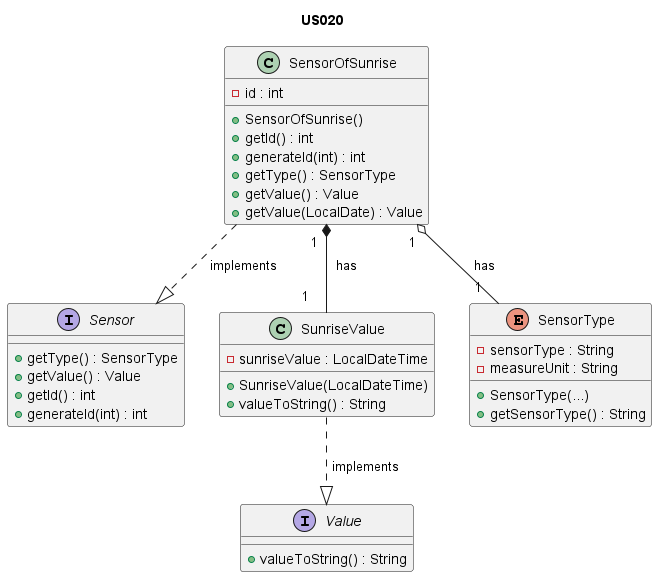

The diagram above was rendered by PlantUML. Its source (embedded in the PNG):
@startuml

title US020

/'
As Product Owner, I want the system to have a type of sensor
that gives the sunrise instant for a given calendar date.
'/

interface Sensor {
    + getType() : SensorType
    + getValue() : Value
    + getId() : int
    + generateId(int) : int

}

class SensorOfSunrise {
    - id : int
    + SensorOfSunrise()
    + getId() : int
    + generateId(int) : int
    + getType() : SensorType
    + getValue() : Value
    + getValue(LocalDate) : Value
}

interface Value {
    + valueToString() : String
}

class SunriseValue {
    - sunriseValue : LocalDateTime
    + SunriseValue(LocalDateTime)
    + valueToString() : String
}

enum SensorType {
    - sensorType : String
    - measureUnit : String
    + SensorType(...)
    + getSensorType() : String
}

SensorOfSunrise ..|> Sensor : " implements       "
SunriseValue ..|> Value : " implements"
SensorOfSunrise "1  " *-- "1    " SunriseValue :  "  has"
SensorOfSunrise "1  " o-- "1  " SensorType :  "  has"

@enduml